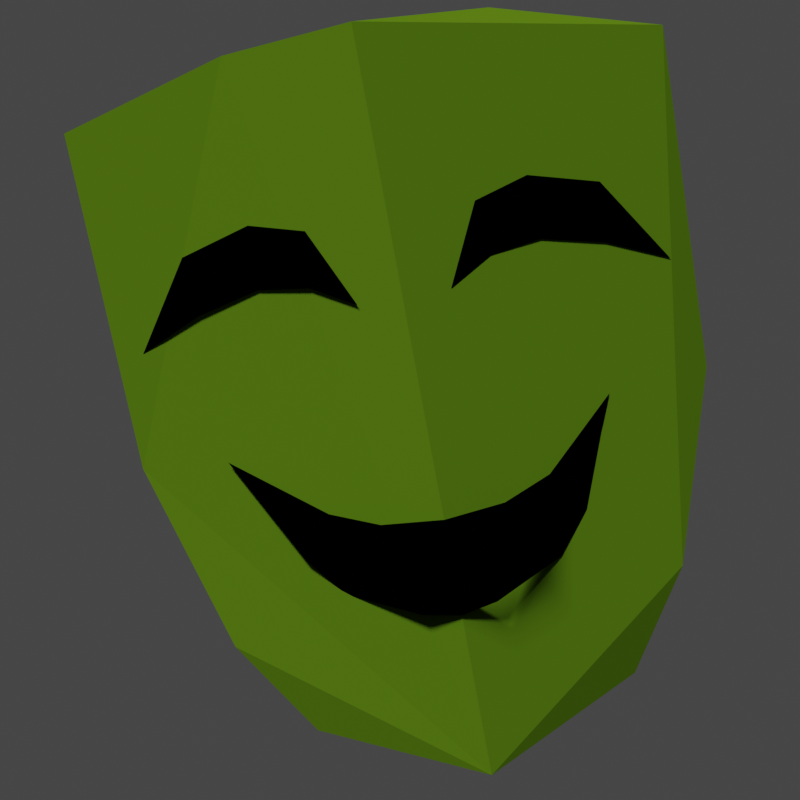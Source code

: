 # Source: happiness.blend  (saved by Blender 2.82.7; exported with 4.5.12 LTS)
import bpy
from mathutils import Matrix  # noqa: F401  (used for matrix-valued properties, if any)

bpy.ops.wm.read_factory_settings(use_empty=True)
scene = bpy.context.scene
scene.name = 'Scene'

# ---- collections
col_collection = bpy.data.collections.new('Collection'); scene.collection.children.link(col_collection)

# ---- materials (node trees are filled in below, after node groups)
mat_olive_leaves = bpy.data.materials.new('olive.leaves')
mat_olive_leaves.alpha_threshold = 0.0
mat_olive_leaves.use_transparent_shadow = False
mat_olive_leaves.line_color = (0.0, 0.0, 0.0, 1.0)
mat_book_pages_white = bpy.data.materials.new('book.pages.white')
mat_book_pages_white.use_transparent_shadow = False
mat_face_eyes = bpy.data.materials.new('face.eyes')
mat_face_eyes.use_transparent_shadow = False

# ---- material node trees
mat_olive_leaves.use_nodes = True; mat_olive_leaves.node_tree.nodes.clear()
_N = mat_olive_leaves.node_tree.nodes; _L = mat_olive_leaves.node_tree.links
n0 = _N.new('ShaderNodeOutputMaterial'); n0.name = 'Material Output'; n0.location = (300, 300)
n1 = _N.new('ShaderNodeBsdfPrincipled'); n1.name = 'Principled BSDF'; n1.location = (10, 300)
n1.distribution = 'GGX'
n1.subsurface_method = 'BURLEY'
n1.inputs[0].default_value = (0.03901, 0.08001, 0.003266, 1.0)
n1.inputs[2].default_value = 0.4
n1.inputs[3].default_value = 1.45
n1.inputs[13].default_value = 0.0
n1.inputs[27].default_value = (0.0, 0.0, 0.0, 1.0)
n1.inputs[28].default_value = 1.0
_L.new(n1.outputs[0], n0.inputs[0])
n0.is_active_output = True
mat_book_pages_white.use_nodes = True; mat_book_pages_white.node_tree.nodes.clear()
_N = mat_book_pages_white.node_tree.nodes; _L = mat_book_pages_white.node_tree.links
n0 = _N.new('ShaderNodeOutputMaterial'); n0.name = 'Material Output'; n0.location = (300, 300)
n1 = _N.new('ShaderNodeBsdfPrincipled'); n1.name = 'Principled BSDF'; n1.location = (10, 300)
n1.distribution = 'GGX'
n1.subsurface_method = 'BURLEY'
n1.inputs[3].default_value = 1.45
n1.inputs[27].default_value = (0.0, 0.0, 0.0, 1.0)
n1.inputs[28].default_value = 1.0
_L.new(n1.outputs[0], n0.inputs[0])
n0.is_active_output = True
mat_face_eyes.use_nodes = True; mat_face_eyes.node_tree.nodes.clear()
_N = mat_face_eyes.node_tree.nodes; _L = mat_face_eyes.node_tree.links
n0 = _N.new('ShaderNodeOutputMaterial'); n0.name = 'Material Output'; n0.location = (300, 300)
n1 = _N.new('ShaderNodeBsdfPrincipled'); n1.name = 'Principled BSDF'; n1.location = (10, 300)
n1.distribution = 'GGX'
n1.subsurface_method = 'BURLEY'
n1.inputs[0].default_value = (0.0, 0.0, 0.0, 1.0)
n1.inputs[3].default_value = 1.45
n1.inputs[13].default_value = 0.0
n1.inputs[27].default_value = (0.0, 0.0, 0.0, 1.0)
n1.inputs[28].default_value = 1.0
_L.new(n1.outputs[0], n0.inputs[0])
n0.is_active_output = True

# ---- world
world_world = bpy.data.worlds.new('World'); scene.world = world_world
world_world.use_nodes = True; world_world.node_tree.nodes.clear()
_N = world_world.node_tree.nodes; _L = world_world.node_tree.links
n0 = _N.new('ShaderNodeOutputWorld'); n0.name = 'World Output'; n0.location = (300, 300)
n1 = _N.new('ShaderNodeBackground'); n1.name = 'Background'; n1.location = (10, 300)
n1.inputs[0].default_value = (0.05088, 0.05088, 0.05088, 1.0)
_L.new(n1.outputs[0], n0.inputs[0])
n0.is_active_output = True
world_world.color = (0.05088, 0.05088, 0.05088)
world_world.use_sun_shadow = False
world_world.sun_shadow_jitter_overblur = 0.0

# ---- cameras
cam_camera = bpy.data.cameras.new('Camera')
cam_camera.type = 'ORTHO'
cam_camera.clip_end = 100.0
cam_camera.lens = 113.0
cam_camera.ortho_scale = 7.314
cam_camera.shift_x = -0.01

# ---- lights
light_light = bpy.data.lights.new('Light', 'SUN')
light_light.transmission_factor = 0.0
light_light.angle = 0.1993
light_light.shadow_soft_size = 0.1
light_light.shadow_cascade_max_distance = 1000.0

# ---- meshes
me_plane = bpy.data.meshes.new('Plane')
me_plane.from_pydata([(0.6866, 0.4742, -0.558), (0.7285, -0.1649, -0.4824), (0.6609, -0.4816, -0.3478), (0.4044, -0.8959, -0.09904), (-0.1155, -1.318, 0.3793), (-0.3782, -0.8058, 0.4643), (-0.519, -0.3505, 0.5082), (0.3152, 0.8757, -0.4824), (0.07744, 0.9873, -0.3478), (-0.3307, 0.955, -0.09904), (-0.8967, 0.6482, 0.3793), (-0.7272, 0.07281, 0.4643), (0.2049, -0.9456, 0.06082), (0.1016, -0.7654, 0.1095), (0.01097, -0.5693, 0.1388), (-0.02865, -0.3845, 0.1375), (-0.03006, -0.2044, 0.1119), (-0.1274, -0.4275, 0.2159), (-0.09797, -0.6343, 0.2278), (0.007437, -0.8507, 0.1907), (-0.473, 0.7918, 0.06762), (-0.4213, 0.5758, 0.1146), (-0.3481, 0.3666, 0.1447), (-0.2574, 0.2147, 0.1414), (-0.1506, 0.1039, 0.1118), (-0.3365, 0.1391, 0.2228), (-0.4458, 0.2938, 0.2375), (-0.5231, 0.5306, 0.1998), (0.3716, 0.2589, -0.1411), (0.4209, 0.03131, -0.1459), (0.3632, -0.2082, -0.1715), (0.3373, -0.5932, -0.09505), (0.4556, -0.2701, -0.237), (0.4749, -0.1204, -0.2949), (0.4727, 0.1687, -0.3198), (0.4353, 0.3017, -0.3296), (0.2561, 0.4377, -0.1474), (0.09697, 0.5316, -0.1585), (-0.1493, 0.6653, -0.08882), (0.08987, 0.6508, -0.237), (0.2056, 0.5918, -0.2885), (0.3837, 0.4209, -0.3145)], [], [(7, 8, 9, 10, 11, 6, 0), (1, 0, 6, 5, 4, 3, 2), (13, 12, 19, 18, 17, 16, 15, 14), (21, 20, 27, 26, 25, 24, 23, 22), (29, 28, 36, 37, 38, 39, 40, 41, 35, 34, 33, 32, 31, 30)])
me_plane.polygons.foreach_set('material_index', [0, 0, 2, 2, 2])
_uv = me_plane.uv_layers.new(name='UVMap')
_uv.uv.foreach_set('vector', [0.0, 0.0, 0.0, 0.0, 0.0, 0.0, 0.0, 0.0, 0.0, 0.0, 0.0, 0.0, 0.0, 0.0, 0.0, 0.0, 0.0, 0.0, 0.0, 0.0, 0.0, 0.0, 0.0, 0.0, 0.0, 0.0, 0.0, 0.0, 0.0, 0.0, 0.0, 0.0, 0.0, 0.0, 0.0, 0.0, 0.0, 0.0, 0.0, 0.0, 0.0, 0.0, 0.0, 0.0, 0.0, 0.0, 0.0, 0.0, 0.0, 0.0, 0.0, 0.0, 0.0, 0.0, 0.0, 0.0, 0.0, 0.0, 0.0, 0.0, 0.0, 0.0, 0.0, 0.0, 0.0, 0.0, 0.0, 0.0, 0.0, 0.0, 0.0, 0.0, 0.0, 0.0, 0.0, 0.0, 0.0, 0.0, 0.0, 0.0, 0.0, 0.0, 0.0, 0.0, 0.0, 0.0, 0.0, 0.0])
me_plane.materials.append(mat_olive_leaves)
me_plane.materials.append(mat_book_pages_white)
me_plane.materials.append(mat_face_eyes)
me_plane.use_remesh_fix_poles = True
me_plane.use_remesh_preserve_attributes = False
me_plane.use_mirror_vertex_groups = False
me_plane.update()

# ---- objects
ob_light = bpy.data.objects.new('Light', light_light)
ob_camera = bpy.data.objects.new('Camera', cam_camera)
ob_plane = bpy.data.objects.new('Plane', me_plane)

# ---- transforms, parenting, visibility, modifiers, constraints
ob_light.location = (4.076, 1.005, 5.904)
ob_light.rotation_euler = (0.6503, 0.05522, 0.6945)
ob_light.lock_rotations_4d = False
ob_light.empty_display_type = 'ARROWS'
ob_light.color = (0.0, 0.0, 0.0, 0.0)
ob_light.lineart.crease_threshold = 0.0
ob_camera.location = (8.674, -0.05621, 0.7824)
ob_camera.rotation_euler = (1.571, -0.0, 1.571)
ob_camera.lock_rotations_4d = False
ob_camera.empty_display_type = 'ARROWS'
ob_camera.color = (0.0, 0.0, 0.0, 0.0)
ob_camera.display_type = 'WIRE'
ob_camera.lineart.crease_threshold = 0.0
ob_plane.location = (0.1065, 0.0002902, 1.091)
ob_plane.rotation_euler = (-0.167, 0.6913, -0.4724)
ob_plane.scale = (3.27, 2.514, 5.077)
ob_plane.lineart.crease_threshold = 0.0

# ---- collection membership
col_collection.objects.link(ob_light)
col_collection.objects.link(ob_camera)
col_collection.objects.link(ob_plane)

# ---- scene / render settings (as saved in the file)
scene.camera = ob_camera
scene.frame_start = 1; scene.frame_end = 250; scene.frame_set(1)
scene.render.engine = 'BLENDER_EEVEE_NEXT'
scene.render.resolution_x = 64
scene.render.resolution_y = 64
scene.render.film_transparent = True
scene.cycles.use_denoising = False
scene.cycles.samples = 128
scene.cycles.sampling_pattern = 'TABULATED_SOBOL'
scene.cycles.use_adaptive_sampling = False
scene.cycles.use_light_tree = False
scene.view_settings.view_transform = 'Filmic'
bpy.context.view_layer.update()
